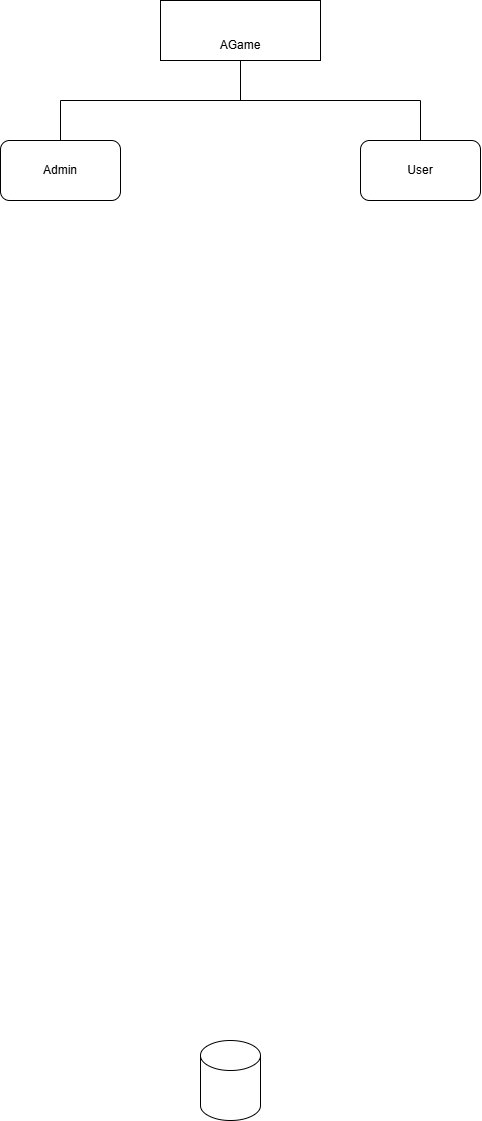

The diagram above was exported from draw.io. Its source (the exported page's mxGraphModel, read from the mxfile embedded in the PNG):
<mxGraphModel dx="864" dy="1558" grid="1" gridSize="10" guides="1" tooltips="1" connect="1" arrows="1" fold="1" page="1" pageScale="1" pageWidth="850" pageHeight="1100" math="0" shadow="0">
  <root>
    <mxCell id="0" />
    <mxCell id="1" parent="0" />
    <mxCell id="lmHXHlb_h3RJ9NHaFH61-1" value="" style="rounded=0;whiteSpace=wrap;html=1;" parent="1" vertex="1">
      <mxGeometry x="320" y="-20" width="160" height="60" as="geometry" />
    </mxCell>
    <mxCell id="lmHXHlb_h3RJ9NHaFH61-2" value="" style="shape=cylinder3;whiteSpace=wrap;html=1;boundedLbl=1;backgroundOutline=1;size=15;" parent="1" vertex="1">
      <mxGeometry x="360" y="1020" width="60" height="80" as="geometry" />
    </mxCell>
    <mxCell id="lmHXHlb_h3RJ9NHaFH61-3" value="AGame" style="text;html=1;align=center;verticalAlign=middle;whiteSpace=wrap;rounded=0;" parent="1" vertex="1">
      <mxGeometry x="370" y="10" width="60" height="30" as="geometry" />
    </mxCell>
    <mxCell id="lmHXHlb_h3RJ9NHaFH61-6" value="" style="rounded=1;whiteSpace=wrap;html=1;" parent="1" vertex="1">
      <mxGeometry x="160" y="120" width="120" height="60" as="geometry" />
    </mxCell>
    <mxCell id="lmHXHlb_h3RJ9NHaFH61-7" value="" style="rounded=1;whiteSpace=wrap;html=1;" parent="1" vertex="1">
      <mxGeometry x="520" y="120" width="120" height="60" as="geometry" />
    </mxCell>
    <mxCell id="lmHXHlb_h3RJ9NHaFH61-9" value="" style="endArrow=none;html=1;rounded=0;" parent="1" edge="1">
      <mxGeometry width="50" height="50" relative="1" as="geometry">
        <mxPoint x="220" y="80" as="sourcePoint" />
        <mxPoint x="580" y="80" as="targetPoint" />
        <Array as="points" />
      </mxGeometry>
    </mxCell>
    <mxCell id="lmHXHlb_h3RJ9NHaFH61-10" value="" style="endArrow=none;html=1;rounded=0;entryX=0.5;entryY=1;entryDx=0;entryDy=0;" parent="1" target="lmHXHlb_h3RJ9NHaFH61-3" edge="1">
      <mxGeometry width="50" height="50" relative="1" as="geometry">
        <mxPoint x="400" y="80" as="sourcePoint" />
        <mxPoint x="450" y="160" as="targetPoint" />
      </mxGeometry>
    </mxCell>
    <mxCell id="lmHXHlb_h3RJ9NHaFH61-12" value="" style="endArrow=none;html=1;rounded=0;exitX=0.5;exitY=0;exitDx=0;exitDy=0;" parent="1" source="lmHXHlb_h3RJ9NHaFH61-6" edge="1">
      <mxGeometry width="50" height="50" relative="1" as="geometry">
        <mxPoint x="400" y="210" as="sourcePoint" />
        <mxPoint x="220" y="80" as="targetPoint" />
      </mxGeometry>
    </mxCell>
    <mxCell id="lmHXHlb_h3RJ9NHaFH61-13" value="" style="endArrow=none;html=1;rounded=0;" parent="1" source="lmHXHlb_h3RJ9NHaFH61-7" edge="1">
      <mxGeometry width="50" height="50" relative="1" as="geometry">
        <mxPoint x="400" y="210" as="sourcePoint" />
        <mxPoint x="580" y="80" as="targetPoint" />
      </mxGeometry>
    </mxCell>
    <mxCell id="CHPd2LRGxqzvR7GdCVWo-1" value="Admin" style="text;html=1;align=center;verticalAlign=middle;whiteSpace=wrap;rounded=0;" vertex="1" parent="1">
      <mxGeometry x="190" y="135" width="60" height="30" as="geometry" />
    </mxCell>
    <mxCell id="CHPd2LRGxqzvR7GdCVWo-2" value="User" style="text;html=1;align=center;verticalAlign=middle;whiteSpace=wrap;rounded=0;" vertex="1" parent="1">
      <mxGeometry x="550" y="135" width="60" height="30" as="geometry" />
    </mxCell>
  </root>
</mxGraphModel>